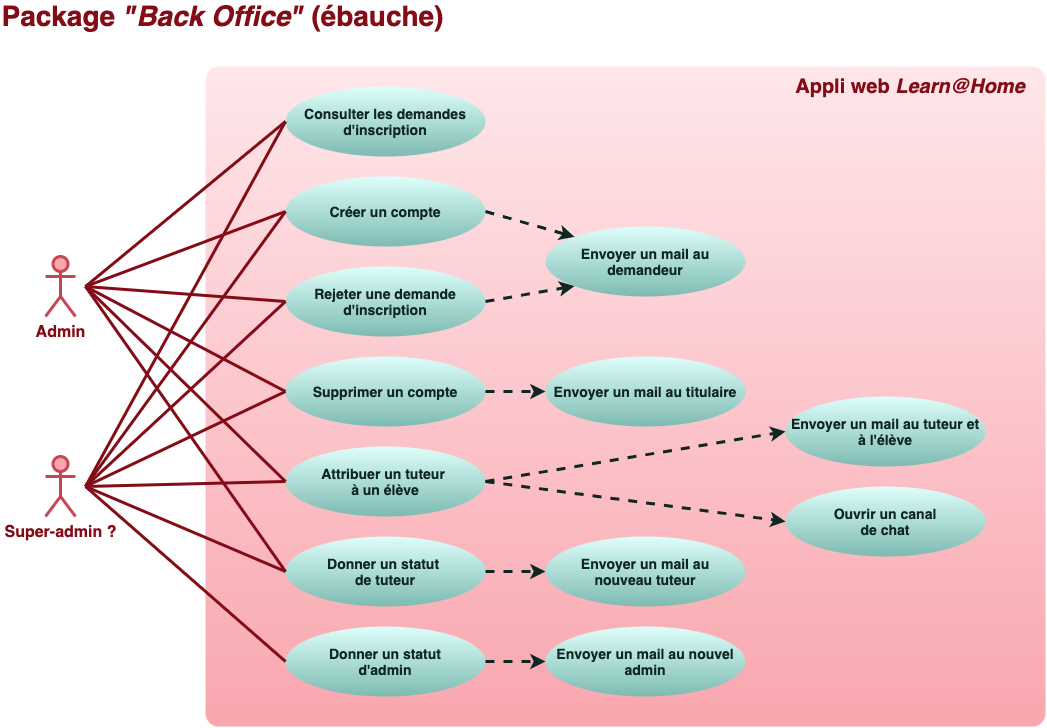

The diagram above was exported from draw.io. Its source (the exported page's mxGraphModel, read from the mxfile embedded in the PNG):
<mxGraphModel dx="1396" dy="957" grid="0" gridSize="10" guides="1" tooltips="1" connect="1" arrows="1" fold="1" page="1" pageScale="1" pageWidth="1169" pageHeight="827" background="#ffffff" math="0" shadow="0">
  <root>
    <mxCell id="0" />
    <mxCell id="1" parent="0" />
    <mxCell id="9" value="&lt;font size=&quot;1&quot; color=&quot;#830c17&quot;&gt;&lt;b style=&quot;font-size: 28px&quot;&gt;Package &lt;i&gt;&quot;Back Office&quot;&lt;/i&gt; (ébauche)&lt;/b&gt;&lt;/font&gt;" style="text;html=1;strokeColor=none;fillColor=none;align=center;verticalAlign=middle;whiteSpace=wrap;rounded=0;fontColor=#660000;" parent="1" vertex="1">
      <mxGeometry x="35" y="60" width="445" height="20" as="geometry" />
    </mxCell>
    <mxCell id="10" value="" style="rounded=1;whiteSpace=wrap;html=1;fontColor=#660000;strokeWidth=3;strokeColor=none;fillColor=#F9A6AE;gradientColor=#fee7ea;gradientDirection=north;arcSize=2;" parent="1" vertex="1">
      <mxGeometry x="240" y="120" width="840" height="660" as="geometry" />
    </mxCell>
    <mxCell id="11" value="&lt;font style=&quot;font-size: 16px&quot;&gt;Admin&lt;/font&gt;" style="shape=umlActor;verticalLabelPosition=bottom;verticalAlign=top;html=1;strokeWidth=3;strokeColor=#C64754;fillColor=#f9a6ae;fontColor=#830C17;fontStyle=1" parent="1" vertex="1">
      <mxGeometry x="80" y="310" width="30" height="60" as="geometry" />
    </mxCell>
    <mxCell id="13" value="&lt;font color=&quot;#830c17&quot;&gt;&lt;span style=&quot;font-size: 20px&quot;&gt;&lt;b&gt;Appli web&lt;i&gt; Learn@Home&lt;/i&gt;&lt;/b&gt;&lt;/span&gt;&lt;/font&gt;" style="text;html=1;strokeColor=none;fillColor=none;align=center;verticalAlign=middle;whiteSpace=wrap;rounded=0;fontColor=#660000;" parent="1" vertex="1">
      <mxGeometry x="820" y="130" width="250" height="20" as="geometry" />
    </mxCell>
    <mxCell id="19" value="&lt;font style=&quot;font-size: 14px&quot;&gt;&lt;b&gt;Donner un statut &lt;br&gt;de tuteur&lt;br&gt;&lt;/b&gt;&lt;/font&gt;" style="ellipse;whiteSpace=wrap;html=1;rounded=1;strokeWidth=3;fontColor=#0e2723;strokeColor=none;fillColor=#defefa;gradientColor=#7dbbb2;" parent="1" vertex="1">
      <mxGeometry x="320" y="590" width="200" height="70" as="geometry" />
    </mxCell>
    <mxCell id="36" value="" style="endArrow=none;html=1;fontColor=#0e2723;strokeWidth=3;strokeColor=#830C17;exitX=0;exitY=0.5;exitDx=0;exitDy=0;" parent="1" source="19" edge="1">
      <mxGeometry width="50" height="50" relative="1" as="geometry">
        <mxPoint x="318.5" y="272" as="sourcePoint" />
        <mxPoint x="120" y="340" as="targetPoint" />
      </mxGeometry>
    </mxCell>
    <mxCell id="37" value="&lt;font style=&quot;font-size: 14px&quot;&gt;&lt;b&gt;Attribuer un tuteur &lt;br&gt;à un élève&lt;br&gt;&lt;/b&gt;&lt;/font&gt;" style="ellipse;whiteSpace=wrap;html=1;rounded=1;strokeWidth=3;fontColor=#0e2723;strokeColor=none;fillColor=#defefa;gradientColor=#7dbbb2;" parent="1" vertex="1">
      <mxGeometry x="320" y="500" width="200" height="70" as="geometry" />
    </mxCell>
    <mxCell id="40" value="" style="endArrow=none;html=1;fontColor=#0e2723;strokeWidth=3;strokeColor=#830C17;exitX=0;exitY=0.5;exitDx=0;exitDy=0;" parent="1" source="37" edge="1">
      <mxGeometry width="50" height="50" relative="1" as="geometry">
        <mxPoint x="495" y="382" as="sourcePoint" />
        <mxPoint x="120" y="340" as="targetPoint" />
      </mxGeometry>
    </mxCell>
    <mxCell id="42" value="&lt;font&gt;&lt;b&gt;&lt;font style=&quot;font-size: 14px&quot;&gt;Consulter les demandes d'inscription&lt;/font&gt;&lt;br&gt;&lt;/b&gt;&lt;/font&gt;" style="ellipse;whiteSpace=wrap;html=1;rounded=1;strokeWidth=3;fontColor=#0e2723;strokeColor=none;fillColor=#defefa;gradientColor=#7dbbb2;" vertex="1" parent="1">
      <mxGeometry x="320" y="140" width="200" height="70" as="geometry" />
    </mxCell>
    <mxCell id="43" value="&lt;font&gt;&lt;b&gt;&lt;font style=&quot;font-size: 14px&quot;&gt;Créer un compte&lt;/font&gt;&lt;br&gt;&lt;/b&gt;&lt;/font&gt;" style="ellipse;whiteSpace=wrap;html=1;rounded=1;strokeWidth=3;fontColor=#0e2723;strokeColor=none;fillColor=#defefa;gradientColor=#7dbbb2;" vertex="1" parent="1">
      <mxGeometry x="320" y="230" width="200" height="70" as="geometry" />
    </mxCell>
    <mxCell id="44" value="&lt;font&gt;&lt;b&gt;&lt;font style=&quot;font-size: 14px&quot;&gt;Envoyer un mail au demandeur&lt;/font&gt;&lt;br&gt;&lt;/b&gt;&lt;/font&gt;" style="ellipse;whiteSpace=wrap;html=1;rounded=1;strokeWidth=3;fontColor=#0e2723;strokeColor=none;fillColor=#defefa;gradientColor=#7dbbb2;" vertex="1" parent="1">
      <mxGeometry x="580" y="280" width="200" height="70" as="geometry" />
    </mxCell>
    <mxCell id="45" value="" style="endArrow=classic;html=1;fontColor=#0e2723;strokeColor=#0E2723;strokeWidth=3;exitX=1;exitY=0.5;exitDx=0;exitDy=0;dashed=1;entryX=0;entryY=0;entryDx=0;entryDy=0;" edge="1" parent="1" source="43" target="44">
      <mxGeometry width="50" height="50" relative="1" as="geometry">
        <mxPoint x="525" y="363" as="sourcePoint" />
        <mxPoint x="628" y="528" as="targetPoint" />
      </mxGeometry>
    </mxCell>
    <mxCell id="46" value="&lt;font&gt;&lt;b&gt;&lt;font style=&quot;font-size: 14px&quot;&gt;Supprimer un compte&lt;/font&gt;&lt;br&gt;&lt;/b&gt;&lt;/font&gt;" style="ellipse;whiteSpace=wrap;html=1;rounded=1;strokeWidth=3;fontColor=#0e2723;strokeColor=none;fillColor=#defefa;gradientColor=#7dbbb2;" vertex="1" parent="1">
      <mxGeometry x="320" y="410" width="200" height="70" as="geometry" />
    </mxCell>
    <mxCell id="47" value="&lt;font&gt;&lt;b&gt;&lt;font style=&quot;font-size: 14px&quot;&gt;Envoyer un mail au titulaire&lt;/font&gt;&lt;br&gt;&lt;/b&gt;&lt;/font&gt;" style="ellipse;whiteSpace=wrap;html=1;rounded=1;strokeWidth=3;fontColor=#0e2723;strokeColor=none;fillColor=#defefa;gradientColor=#7dbbb2;" vertex="1" parent="1">
      <mxGeometry x="580" y="410" width="200" height="70" as="geometry" />
    </mxCell>
    <mxCell id="48" value="" style="endArrow=classic;html=1;fontColor=#0e2723;strokeColor=#0E2723;strokeWidth=3;exitX=1;exitY=0.5;exitDx=0;exitDy=0;dashed=1;entryX=0;entryY=0.5;entryDx=0;entryDy=0;" edge="1" parent="1" source="46" target="47">
      <mxGeometry width="50" height="50" relative="1" as="geometry">
        <mxPoint x="525" y="583" as="sourcePoint" />
        <mxPoint x="648" y="583" as="targetPoint" />
      </mxGeometry>
    </mxCell>
    <mxCell id="49" value="&lt;font style=&quot;font-size: 14px&quot;&gt;&lt;b&gt;Donner un statut&lt;br&gt;d'admin&lt;br&gt;&lt;/b&gt;&lt;/font&gt;" style="ellipse;whiteSpace=wrap;html=1;rounded=1;strokeWidth=3;fontColor=#0e2723;strokeColor=none;fillColor=#defefa;gradientColor=#7dbbb2;" vertex="1" parent="1">
      <mxGeometry x="320" y="680" width="200" height="70" as="geometry" />
    </mxCell>
    <mxCell id="50" value="&lt;font&gt;&lt;b&gt;&lt;font style=&quot;font-size: 14px&quot;&gt;Envoyer un mail au tuteur et à l'élève&lt;/font&gt;&lt;br&gt;&lt;/b&gt;&lt;/font&gt;" style="ellipse;whiteSpace=wrap;html=1;rounded=1;strokeWidth=3;fontColor=#0e2723;strokeColor=none;fillColor=#defefa;gradientColor=#7dbbb2;" vertex="1" parent="1">
      <mxGeometry x="820" y="450" width="200" height="70" as="geometry" />
    </mxCell>
    <mxCell id="51" value="&lt;font style=&quot;font-size: 14px&quot;&gt;&lt;b&gt;Envoyer un mail au&lt;br&gt;nouveau tuteur&lt;br&gt;&lt;/b&gt;&lt;/font&gt;" style="ellipse;whiteSpace=wrap;html=1;rounded=1;strokeWidth=3;fontColor=#0e2723;strokeColor=none;fillColor=#defefa;gradientColor=#7dbbb2;" vertex="1" parent="1">
      <mxGeometry x="580" y="590" width="200" height="70" as="geometry" />
    </mxCell>
    <mxCell id="52" value="&lt;font&gt;&lt;b&gt;&lt;font style=&quot;font-size: 14px&quot;&gt;Envoyer un mail au nouvel admin&lt;/font&gt;&lt;br&gt;&lt;/b&gt;&lt;/font&gt;" style="ellipse;whiteSpace=wrap;html=1;rounded=1;strokeWidth=3;fontColor=#0e2723;strokeColor=none;fillColor=#defefa;gradientColor=#7dbbb2;" vertex="1" parent="1">
      <mxGeometry x="580" y="680" width="200" height="70" as="geometry" />
    </mxCell>
    <mxCell id="53" value="" style="endArrow=classic;html=1;fontColor=#0e2723;strokeColor=#0E2723;strokeWidth=3;exitX=1;exitY=0.5;exitDx=0;exitDy=0;dashed=1;entryX=0;entryY=0.5;entryDx=0;entryDy=0;" edge="1" parent="1" source="37" target="50">
      <mxGeometry width="50" height="50" relative="1" as="geometry">
        <mxPoint x="530" y="405" as="sourcePoint" />
        <mxPoint x="648" y="405" as="targetPoint" />
      </mxGeometry>
    </mxCell>
    <mxCell id="54" value="" style="endArrow=classic;html=1;fontColor=#0e2723;strokeColor=#0E2723;strokeWidth=3;exitX=1;exitY=0.5;exitDx=0;exitDy=0;dashed=1;entryX=0;entryY=0.5;entryDx=0;entryDy=0;" edge="1" parent="1" source="49" target="52">
      <mxGeometry width="50" height="50" relative="1" as="geometry">
        <mxPoint x="530" y="505" as="sourcePoint" />
        <mxPoint x="648" y="505" as="targetPoint" />
      </mxGeometry>
    </mxCell>
    <mxCell id="55" value="" style="endArrow=classic;html=1;fontColor=#0e2723;strokeColor=#0E2723;strokeWidth=3;exitX=1;exitY=0.5;exitDx=0;exitDy=0;dashed=1;entryX=0;entryY=0.5;entryDx=0;entryDy=0;" edge="1" parent="1" source="19" target="51">
      <mxGeometry width="50" height="50" relative="1" as="geometry">
        <mxPoint x="540" y="515" as="sourcePoint" />
        <mxPoint x="658" y="515" as="targetPoint" />
      </mxGeometry>
    </mxCell>
    <mxCell id="56" value="&lt;font style=&quot;font-size: 16px&quot;&gt;Super-admin ?&lt;br&gt;&lt;/font&gt;" style="shape=umlActor;verticalLabelPosition=bottom;verticalAlign=top;html=1;strokeWidth=3;strokeColor=#C64754;fillColor=#f9a6ae;fontColor=#830C17;fontStyle=1" vertex="1" parent="1">
      <mxGeometry x="80" y="510" width="30" height="60" as="geometry" />
    </mxCell>
    <mxCell id="64" value="" style="endArrow=none;html=1;fontColor=#0e2723;strokeWidth=3;strokeColor=#830C17;exitX=0;exitY=0.5;exitDx=0;exitDy=0;" edge="1" parent="1" source="46">
      <mxGeometry width="50" height="50" relative="1" as="geometry">
        <mxPoint x="330" y="605" as="sourcePoint" />
        <mxPoint x="120" y="340" as="targetPoint" />
      </mxGeometry>
    </mxCell>
    <mxCell id="65" value="" style="endArrow=none;html=1;fontColor=#0e2723;strokeWidth=3;strokeColor=#830C17;exitX=0;exitY=0.5;exitDx=0;exitDy=0;" edge="1" parent="1" source="43">
      <mxGeometry width="50" height="50" relative="1" as="geometry">
        <mxPoint x="340" y="615" as="sourcePoint" />
        <mxPoint x="120" y="340" as="targetPoint" />
      </mxGeometry>
    </mxCell>
    <mxCell id="66" value="" style="endArrow=none;html=1;fontColor=#0e2723;strokeWidth=3;strokeColor=#830C17;exitX=0;exitY=0.5;exitDx=0;exitDy=0;" edge="1" parent="1" source="42">
      <mxGeometry width="50" height="50" relative="1" as="geometry">
        <mxPoint x="350" y="625" as="sourcePoint" />
        <mxPoint x="120" y="340" as="targetPoint" />
      </mxGeometry>
    </mxCell>
    <mxCell id="67" value="" style="endArrow=none;html=1;fontColor=#0e2723;strokeWidth=3;strokeColor=#830C17;exitX=0;exitY=0.5;exitDx=0;exitDy=0;" edge="1" parent="1" source="46">
      <mxGeometry width="50" height="50" relative="1" as="geometry">
        <mxPoint x="330" y="205" as="sourcePoint" />
        <mxPoint x="120" y="540" as="targetPoint" />
      </mxGeometry>
    </mxCell>
    <mxCell id="68" value="" style="endArrow=none;html=1;fontColor=#0e2723;strokeWidth=3;strokeColor=#830C17;exitX=0;exitY=0.5;exitDx=0;exitDy=0;" edge="1" parent="1" source="42">
      <mxGeometry width="50" height="50" relative="1" as="geometry">
        <mxPoint x="340" y="215" as="sourcePoint" />
        <mxPoint x="120" y="540" as="targetPoint" />
      </mxGeometry>
    </mxCell>
    <mxCell id="69" value="" style="endArrow=none;html=1;fontColor=#0e2723;strokeWidth=3;strokeColor=#830C17;exitX=0;exitY=0.5;exitDx=0;exitDy=0;" edge="1" parent="1" source="37">
      <mxGeometry width="50" height="50" relative="1" as="geometry">
        <mxPoint x="350" y="225" as="sourcePoint" />
        <mxPoint x="120" y="540" as="targetPoint" />
      </mxGeometry>
    </mxCell>
    <mxCell id="70" value="" style="endArrow=none;html=1;fontColor=#0e2723;strokeWidth=3;strokeColor=#830C17;exitX=0;exitY=0.5;exitDx=0;exitDy=0;" edge="1" parent="1" source="19">
      <mxGeometry width="50" height="50" relative="1" as="geometry">
        <mxPoint x="360" y="235" as="sourcePoint" />
        <mxPoint x="120" y="540" as="targetPoint" />
      </mxGeometry>
    </mxCell>
    <mxCell id="71" value="" style="endArrow=none;html=1;fontColor=#0e2723;strokeWidth=3;strokeColor=#830C17;exitX=0;exitY=0.5;exitDx=0;exitDy=0;" edge="1" parent="1" source="49">
      <mxGeometry width="50" height="50" relative="1" as="geometry">
        <mxPoint x="370" y="245" as="sourcePoint" />
        <mxPoint x="120" y="540" as="targetPoint" />
      </mxGeometry>
    </mxCell>
    <mxCell id="72" value="" style="endArrow=none;html=1;fontColor=#0e2723;strokeWidth=3;strokeColor=#830C17;exitX=0;exitY=0.5;exitDx=0;exitDy=0;" edge="1" parent="1" source="43">
      <mxGeometry width="50" height="50" relative="1" as="geometry">
        <mxPoint x="330" y="205" as="sourcePoint" />
        <mxPoint x="120" y="540" as="targetPoint" />
      </mxGeometry>
    </mxCell>
    <mxCell id="73" value="&lt;font style=&quot;font-size: 14px&quot;&gt;&lt;b&gt;Ouvrir un canal&lt;br&gt;de chat&lt;br&gt;&lt;/b&gt;&lt;/font&gt;" style="ellipse;whiteSpace=wrap;html=1;rounded=1;strokeWidth=3;fontColor=#0e2723;strokeColor=none;fillColor=#defefa;gradientColor=#7dbbb2;" vertex="1" parent="1">
      <mxGeometry x="820" y="540" width="200" height="70" as="geometry" />
    </mxCell>
    <mxCell id="74" value="" style="endArrow=classic;html=1;fontColor=#0e2723;strokeColor=#0E2723;strokeWidth=3;exitX=1;exitY=0.5;exitDx=0;exitDy=0;dashed=1;entryX=0;entryY=0.5;entryDx=0;entryDy=0;" edge="1" parent="1" source="37" target="73">
      <mxGeometry width="50" height="50" relative="1" as="geometry">
        <mxPoint x="530" y="505" as="sourcePoint" />
        <mxPoint x="810" y="465" as="targetPoint" />
      </mxGeometry>
    </mxCell>
    <mxCell id="75" value="&lt;font style=&quot;font-size: 14px&quot;&gt;&lt;b&gt;&lt;font style=&quot;font-size: 14px&quot;&gt;Rejeter une demande&lt;br&gt;&lt;/font&gt;d'inscription&lt;br&gt;&lt;/b&gt;&lt;/font&gt;" style="ellipse;whiteSpace=wrap;html=1;rounded=1;strokeWidth=3;fontColor=#0e2723;strokeColor=none;fillColor=#defefa;gradientColor=#7dbbb2;" vertex="1" parent="1">
      <mxGeometry x="320" y="320" width="200" height="70" as="geometry" />
    </mxCell>
    <mxCell id="76" value="" style="endArrow=classic;html=1;fontColor=#0e2723;strokeColor=#0E2723;strokeWidth=3;exitX=1;exitY=0.5;exitDx=0;exitDy=0;dashed=1;entryX=0;entryY=1;entryDx=0;entryDy=0;" edge="1" parent="1" source="75" target="44">
      <mxGeometry width="50" height="50" relative="1" as="geometry">
        <mxPoint x="530" y="275" as="sourcePoint" />
        <mxPoint x="595" y="325" as="targetPoint" />
      </mxGeometry>
    </mxCell>
    <mxCell id="77" value="" style="endArrow=none;html=1;fontColor=#0e2723;strokeWidth=3;strokeColor=#830C17;exitX=0;exitY=0.5;exitDx=0;exitDy=0;" edge="1" parent="1" source="75">
      <mxGeometry width="50" height="50" relative="1" as="geometry">
        <mxPoint x="330" y="275" as="sourcePoint" />
        <mxPoint x="120" y="340" as="targetPoint" />
      </mxGeometry>
    </mxCell>
    <mxCell id="78" value="" style="endArrow=none;html=1;fontColor=#0e2723;strokeWidth=3;strokeColor=#830C17;exitX=0;exitY=0.5;exitDx=0;exitDy=0;" edge="1" parent="1" source="75">
      <mxGeometry width="50" height="50" relative="1" as="geometry">
        <mxPoint x="340" y="285" as="sourcePoint" />
        <mxPoint x="120" y="540" as="targetPoint" />
      </mxGeometry>
    </mxCell>
  </root>
</mxGraphModel>